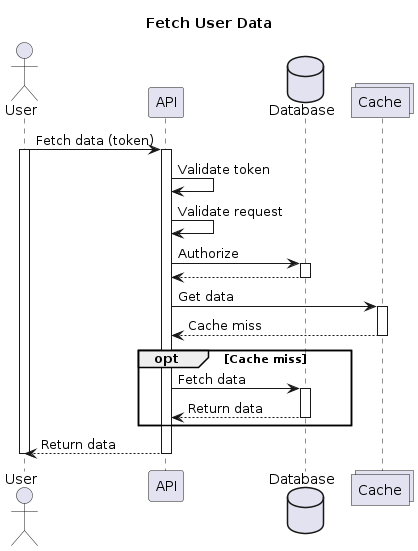

The diagram above was rendered by PlantUML. Its source (embedded in the PNG):
@startuml
title Fetch User Data

actor User
participant API
database Database
collections Cache


User -> API : Fetch data (token)

activate User
activate API

API -> API : Validate token
API -> API : Validate request

API -> Database : Authorize
activate Database
Database --> API
deactivate Database

API -> Cache : Get data
activate Cache
Cache --> API : Cache miss
deactivate Cache

opt Cache miss
    API -> Database : Fetch data
    activate Database
    Database --> API : Return data
    deactivate Database
end

API --> User : Return data
deactivate API

deactivate User
@enduml